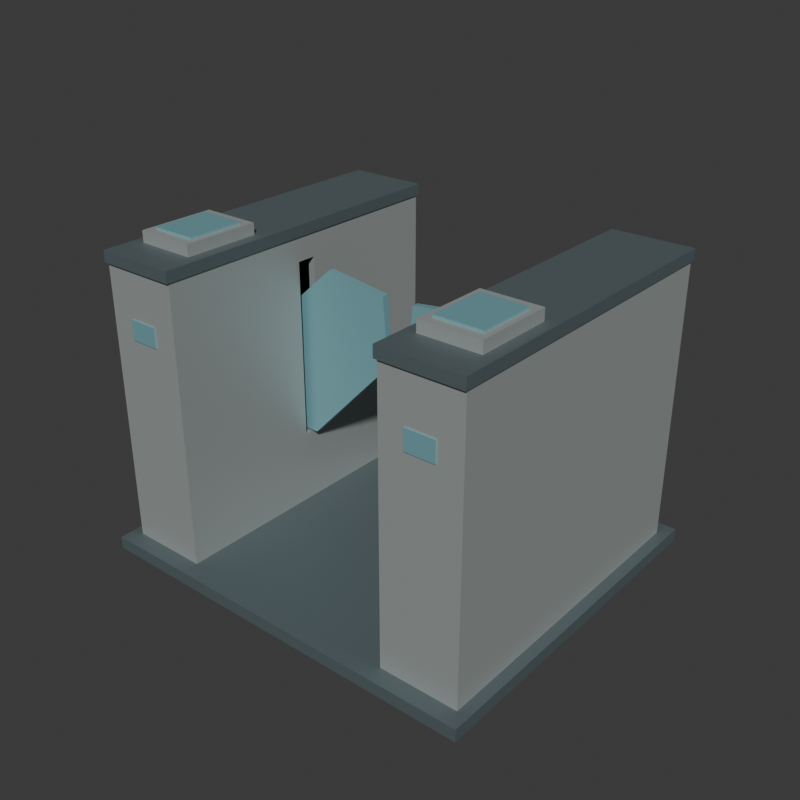 # Source: source.blend  (saved by Blender 4.3.34; exported with 4.5.12 LTS)
import bpy
from mathutils import Matrix  # noqa: F401  (used for matrix-valued properties, if any)

bpy.ops.wm.read_factory_settings(use_empty=True)
scene = bpy.context.scene
scene.name = 'Scene'

# ---- collections
col_collection = bpy.data.collections.new('Collection'); scene.collection.children.link(col_collection)

# ---- materials (node trees are filled in below, after node groups)
mat_casesatingrey = bpy.data.materials.new('CaseSatinGrey')
mat_casesatingrey.diffuse_color = (0.51, 0.55, 0.54, 1.0)
mat_opaqueblueflapsandreaderfaces = bpy.data.materials.new('OpaqueBlueFlapsAndReaderFaces')
mat_opaqueblueflapsandreaderfaces.diffuse_color = (0.18, 0.39, 0.43, 1.0)
mat_darkcapsandinternalmounts = bpy.data.materials.new('DarkCapsAndInternalMounts')
mat_darkcapsandinternalmounts.diffuse_color = (0.13, 0.17, 0.18, 1.0)

# ---- material node trees
mat_casesatingrey.use_nodes = True; mat_casesatingrey.node_tree.nodes.clear()
_N = mat_casesatingrey.node_tree.nodes; _L = mat_casesatingrey.node_tree.links
n0 = _N.new('ShaderNodeBsdfPrincipled'); n0.name = 'Principled BSDF'; n0.location = (10, 300)
n0.inputs[0].default_value = (0.51, 0.55, 0.54, 1.0)
n0.inputs[1].default_value = 0.49
n0.inputs[2].default_value = 0.51
n1 = _N.new('ShaderNodeOutputMaterial'); n1.name = 'Material Output'; n1.location = (300, 300)
_L.new(n0.outputs[0], n1.inputs[0])
n1.is_active_output = True
mat_opaqueblueflapsandreaderfaces.use_nodes = True; mat_opaqueblueflapsandreaderfaces.node_tree.nodes.clear()
_N = mat_opaqueblueflapsandreaderfaces.node_tree.nodes; _L = mat_opaqueblueflapsandreaderfaces.node_tree.links
n0 = _N.new('ShaderNodeBsdfPrincipled'); n0.name = 'Principled BSDF'; n0.location = (10, 300)
n0.inputs[0].default_value = (0.18, 0.39, 0.43, 1.0)
n0.inputs[1].default_value = 0.08
n0.inputs[2].default_value = 0.39
n1 = _N.new('ShaderNodeOutputMaterial'); n1.name = 'Material Output'; n1.location = (300, 300)
_L.new(n0.outputs[0], n1.inputs[0])
n1.is_active_output = True
mat_darkcapsandinternalmounts.use_nodes = True; mat_darkcapsandinternalmounts.node_tree.nodes.clear()
_N = mat_darkcapsandinternalmounts.node_tree.nodes; _L = mat_darkcapsandinternalmounts.node_tree.links
n0 = _N.new('ShaderNodeBsdfPrincipled'); n0.name = 'Principled BSDF'; n0.location = (10, 300)
n0.inputs[0].default_value = (0.13, 0.17, 0.18, 1.0)
n0.inputs[1].default_value = 0.35
n0.inputs[2].default_value = 0.56
n1 = _N.new('ShaderNodeOutputMaterial'); n1.name = 'Material Output'; n1.location = (300, 300)
_L.new(n0.outputs[0], n1.inputs[0])
n1.is_active_output = True

# ---- world
world_world = bpy.data.worlds.new('World'); scene.world = world_world
world_world.use_nodes = True; world_world.node_tree.nodes.clear()
_N = world_world.node_tree.nodes; _L = world_world.node_tree.links
n0 = _N.new('ShaderNodeOutputWorld'); n0.name = 'World Output'; n0.location = (300, 300)
n1 = _N.new('ShaderNodeBackground'); n1.name = 'Background'; n1.location = (10, 300)
n1.inputs[0].default_value = (0.05088, 0.05088, 0.05088, 1.0)
_L.new(n1.outputs[0], n0.inputs[0])
n0.is_active_output = True
world_world.color = (0.05088, 0.05088, 0.05088)
world_world.sun_shadow_jitter_overblur = 0.0

# ---- meshes
me_wholesharedlanemountingplinthmesh = bpy.data.meshes.new('WholeSharedLaneMountingPlinthMesh')
me_wholesharedlanemountingplinthmesh.from_pydata([(-0.72, -0.63, 0.0), (0.72, -0.63, 0.0), (-0.72, 0.63, 0.0), (0.72, 0.63, 0.0), (-0.72, -0.63, 0.045), (0.72, -0.63, 0.045), (-0.72, 0.63, 0.045), (0.72, 0.63, 0.045)], [], [(0, 2, 3), (0, 3, 1), (4, 5, 7), (4, 7, 6), (0, 1, 5), (0, 5, 4), (2, 6, 7), (2, 7, 3), (0, 4, 6), (0, 6, 2), (1, 3, 7), (1, 7, 5)])
me_wholesharedlanemountingplinthmesh.polygons.foreach_set('material_index', [2, 2, 2, 2, 2, 2, 2, 2, 2, 2, 2, 2])
me_wholesharedlanemountingplinthmesh.materials.append(mat_casesatingrey)
me_wholesharedlanemountingplinthmesh.materials.append(mat_opaqueblueflapsandreaderfaces)
me_wholesharedlanemountingplinthmesh.materials.append(mat_darkcapsandinternalmounts)
me_wholesharedlanemountingplinthmesh.update()
me_wholeslottedhollowcase__1mesh = bpy.data.meshes.new('WholeSlottedHollowCase_-1Mesh')
me_wholeslottedhollowcase__1mesh.from_pydata([(-0.68, -0.57, 0.04), (-0.655, -0.57, 0.04), (-0.68, -0.545, 0.04), (-0.655, -0.545, 0.04), (-0.68, -0.57, 0.065), (-0.655, -0.57, 0.065), (-0.68, -0.545, 0.065), (-0.655, -0.545, 0.065), (-0.68, -0.57, 0.28), (-0.655, -0.57, 0.28), (-0.68, -0.545, 0.28), (-0.655, -0.545, 0.28), (-0.68, -0.57, 0.31), (-0.655, -0.57, 0.31), (-0.68, -0.545, 0.31), (-0.655, -0.545, 0.31), (-0.68, -0.57, 0.95), (-0.655, -0.57, 0.95), (-0.68, -0.545, 0.95), (-0.655, -0.545, 0.95), (-0.68, -0.57, 0.99), (-0.655, -0.57, 0.99), (-0.68, -0.545, 0.99), (-0.655, -0.545, 0.99), (-0.68, -0.57, 1.04), (-0.655, -0.57, 1.04), (-0.68, -0.545, 1.04), (-0.655, -0.545, 1.04), (-0.68, -0.035, 0.04), (-0.655, -0.035, 0.04), (-0.68, -0.035, 0.065), (-0.655, -0.035, 0.065), (-0.68, -0.035, 0.28), (-0.655, -0.035, 0.28), (-0.68, -0.035, 0.31), (-0.655, -0.035, 0.31), (-0.68, -0.035, 0.95), (-0.655, -0.035, 0.95), (-0.68, -0.035, 0.99), (-0.655, -0.035, 0.99), (-0.68, -0.035, 1.04), (-0.655, -0.035, 1.04), (-0.68, 0.035, 0.04), (-0.655, 0.035, 0.04), (-0.68, 0.035, 0.065), (-0.655, 0.035, 0.065), (-0.68, 0.035, 0.28), (-0.655, 0.035, 0.28), (-0.68, 0.035, 0.31), (-0.655, 0.035, 0.31), (-0.68, 0.035, 0.95), (-0.655, 0.035, 0.95), (-0.68, 0.035, 0.99), (-0.655, 0.035, 0.99), (-0.68, 0.035, 1.04), (-0.655, 0.035, 1.04), (-0.68, 0.545, 0.04), (-0.655, 0.545, 0.04), (-0.68, 0.545, 0.065), (-0.655, 0.545, 0.065), (-0.68, 0.545, 0.28), (-0.655, 0.545, 0.28), (-0.68, 0.545, 0.31), (-0.655, 0.545, 0.31), (-0.68, 0.545, 0.95), (-0.655, 0.545, 0.95), (-0.68, 0.545, 0.99), (-0.655, 0.545, 0.99), (-0.68, 0.545, 1.04), (-0.655, 0.545, 1.04), (-0.68, 0.57, 0.04), (-0.655, 0.57, 0.04), (-0.68, 0.57, 0.065), (-0.655, 0.57, 0.065), (-0.68, 0.57, 0.28), (-0.655, 0.57, 0.28), (-0.68, 0.57, 0.31), (-0.655, 0.57, 0.31), (-0.68, 0.57, 0.95), (-0.655, 0.57, 0.95), (-0.68, 0.57, 0.99), (-0.655, 0.57, 0.99), (-0.68, 0.57, 1.04), (-0.655, 0.57, 1.04), (-0.425, -0.57, 0.04), (-0.425, -0.545, 0.04), (-0.425, -0.57, 0.065), (-0.425, -0.545, 0.065), (-0.425, -0.57, 0.28), (-0.425, -0.545, 0.28), (-0.425, -0.57, 0.31), (-0.425, -0.545, 0.31), (-0.425, -0.57, 0.95), (-0.425, -0.545, 0.95), (-0.425, -0.57, 0.99), (-0.425, -0.545, 0.99), (-0.425, -0.57, 1.04), (-0.425, -0.545, 1.04), (-0.425, -0.035, 0.04), (-0.425, -0.035, 0.065), (-0.425, -0.035, 0.99), (-0.425, -0.035, 1.04), (-0.425, 0.035, 0.04), (-0.425, 0.035, 0.065), (-0.425, 0.035, 0.99), (-0.425, 0.035, 1.04), (-0.425, 0.545, 0.04), (-0.425, 0.545, 0.065), (-0.425, 0.545, 0.99), (-0.425, 0.545, 1.04), (-0.425, 0.57, 0.04), (-0.425, 0.57, 0.065), (-0.425, 0.545, 0.28), (-0.425, 0.57, 0.28), (-0.425, 0.545, 0.31), (-0.425, 0.57, 0.31), (-0.425, 0.545, 0.95), (-0.425, 0.57, 0.95), (-0.425, 0.57, 0.99), (-0.425, 0.57, 1.04), (-0.4, -0.57, 0.04), (-0.4, -0.545, 0.04), (-0.4, -0.57, 0.065), (-0.4, -0.545, 0.065), (-0.4, -0.57, 0.28), (-0.4, -0.545, 0.28), (-0.4, -0.57, 0.31), (-0.4, -0.545, 0.31), (-0.4, -0.57, 0.95), (-0.4, -0.545, 0.95), (-0.4, -0.57, 0.99), (-0.4, -0.545, 0.99), (-0.4, -0.57, 1.04), (-0.4, -0.545, 1.04), (-0.4, -0.035, 0.04), (-0.4, -0.035, 0.065), (-0.425, -0.035, 0.28), (-0.4, -0.035, 0.28), (-0.425, -0.035, 0.31), (-0.4, -0.035, 0.31), (-0.425, -0.035, 0.95), (-0.4, -0.035, 0.95), (-0.4, -0.035, 0.99), (-0.4, -0.035, 1.04), (-0.4, 0.035, 0.04), (-0.4, 0.035, 0.065), (-0.425, 0.035, 0.28), (-0.4, 0.035, 0.28), (-0.425, 0.035, 0.31), (-0.4, 0.035, 0.31), (-0.425, 0.035, 0.95), (-0.4, 0.035, 0.95), (-0.4, 0.035, 0.99), (-0.4, 0.035, 1.04), (-0.4, 0.545, 0.04), (-0.4, 0.545, 0.065), (-0.4, 0.545, 0.28), (-0.4, 0.545, 0.31), (-0.4, 0.545, 0.95), (-0.4, 0.545, 0.99), (-0.4, 0.545, 1.04), (-0.4, 0.57, 0.04), (-0.4, 0.57, 0.065), (-0.4, 0.57, 0.28), (-0.4, 0.57, 0.31), (-0.4, 0.57, 0.95), (-0.4, 0.57, 0.99), (-0.4, 0.57, 1.04)], [], [(0, 2, 3), (0, 3, 1), (0, 1, 5), (0, 5, 4), (0, 4, 6), (0, 6, 2), (4, 5, 9), (4, 9, 8), (4, 8, 10), (4, 10, 6), (8, 9, 13), (8, 13, 12), (8, 12, 14), (8, 14, 10), (12, 13, 17), (12, 17, 16), (12, 16, 18), (12, 18, 14), (16, 17, 21), (16, 21, 20), (16, 20, 22), (16, 22, 18), (24, 25, 27), (24, 27, 26), (20, 21, 25), (20, 25, 24), (20, 24, 26), (20, 26, 22), (2, 28, 29), (2, 29, 3), (2, 6, 30), (2, 30, 28), (6, 10, 32), (6, 32, 30), (7, 31, 33), (7, 33, 11), (10, 14, 34), (10, 34, 32), (11, 33, 35), (11, 35, 15), (14, 18, 36), (14, 36, 34), (15, 35, 37), (15, 37, 19), (18, 22, 38), (18, 38, 36), (19, 37, 39), (19, 39, 23), (26, 27, 41), (26, 41, 40), (22, 26, 40), (22, 40, 38), (28, 42, 43), (28, 43, 29), (28, 30, 44), (28, 44, 42), (30, 32, 46), (30, 46, 44), (31, 45, 47), (31, 47, 33), (32, 34, 48), (32, 48, 46), (33, 47, 49), (33, 49, 35), (34, 36, 50), (34, 50, 48), (35, 49, 51), (35, 51, 37), (36, 38, 52), (36, 52, 50), (37, 51, 53), (37, 53, 39), (40, 41, 55), (40, 55, 54), (38, 40, 54), (38, 54, 52), (42, 56, 57), (42, 57, 43), (42, 44, 58), (42, 58, 56), (44, 46, 60), (44, 60, 58), (45, 59, 61), (45, 61, 47), (46, 48, 62), (46, 62, 60), (47, 61, 63), (47, 63, 49), (48, 50, 64), (48, 64, 62), (49, 63, 65), (49, 65, 51), (50, 52, 66), (50, 66, 64), (51, 65, 67), (51, 67, 53), (54, 55, 69), (54, 69, 68), (52, 54, 68), (52, 68, 66), (56, 70, 71), (56, 71, 57), (70, 72, 73), (70, 73, 71), (56, 58, 72), (56, 72, 70), (72, 74, 75), (72, 75, 73), (58, 60, 74), (58, 74, 72), (74, 76, 77), (74, 77, 75), (60, 62, 76), (60, 76, 74), (76, 78, 79), (76, 79, 77), (62, 64, 78), (62, 78, 76), (78, 80, 81), (78, 81, 79), (64, 66, 80), (64, 80, 78), (68, 69, 83), (68, 83, 82), (80, 82, 83), (80, 83, 81), (66, 68, 82), (66, 82, 80), (1, 3, 85), (1, 85, 84), (1, 84, 86), (1, 86, 5), (5, 86, 88), (5, 88, 9), (7, 11, 89), (7, 89, 87), (9, 88, 90), (9, 90, 13), (11, 15, 91), (11, 91, 89), (13, 90, 92), (13, 92, 17), (15, 19, 93), (15, 93, 91), (17, 92, 94), (17, 94, 21), (19, 23, 95), (19, 95, 93), (25, 96, 97), (25, 97, 27), (21, 94, 96), (21, 96, 25), (3, 29, 98), (3, 98, 85), (7, 87, 99), (7, 99, 31), (23, 39, 100), (23, 100, 95), (27, 97, 101), (27, 101, 41), (29, 43, 102), (29, 102, 98), (31, 99, 103), (31, 103, 45), (39, 53, 104), (39, 104, 100), (41, 101, 105), (41, 105, 55), (43, 57, 106), (43, 106, 102), (45, 103, 107), (45, 107, 59), (53, 67, 108), (53, 108, 104), (55, 105, 109), (55, 109, 69), (57, 71, 110), (57, 110, 106), (71, 73, 111), (71, 111, 110), (59, 107, 112), (59, 112, 61), (73, 75, 113), (73, 113, 111), (61, 112, 114), (61, 114, 63), (75, 77, 115), (75, 115, 113), (63, 114, 116), (63, 116, 65), (77, 79, 117), (77, 117, 115), (65, 116, 108), (65, 108, 67), (79, 81, 118), (79, 118, 117), (69, 109, 119), (69, 119, 83), (81, 83, 119), (81, 119, 118), (84, 85, 121), (84, 121, 120), (84, 120, 122), (84, 122, 86), (120, 121, 123), (120, 123, 122), (86, 122, 124), (86, 124, 88), (122, 123, 125), (122, 125, 124), (88, 124, 126), (88, 126, 90), (124, 125, 127), (124, 127, 126), (90, 126, 128), (90, 128, 92), (126, 127, 129), (126, 129, 128), (92, 128, 130), (92, 130, 94), (128, 129, 131), (128, 131, 130), (96, 132, 133), (96, 133, 97), (94, 130, 132), (94, 132, 96), (130, 131, 133), (130, 133, 132), (85, 98, 134), (85, 134, 121), (121, 134, 135), (121, 135, 123), (87, 89, 136), (87, 136, 99), (123, 135, 137), (123, 137, 125), (89, 91, 138), (89, 138, 136), (125, 137, 139), (125, 139, 127), (138, 140, 141), (138, 141, 139), (91, 93, 140), (91, 140, 138), (127, 139, 141), (127, 141, 129), (93, 95, 100), (93, 100, 140), (129, 141, 142), (129, 142, 131), (97, 133, 143), (97, 143, 101), (131, 142, 143), (131, 143, 133), (98, 102, 144), (98, 144, 134), (134, 144, 145), (134, 145, 135), (99, 136, 146), (99, 146, 103), (135, 145, 147), (135, 147, 137), (138, 139, 149), (138, 149, 148), (136, 138, 148), (136, 148, 146), (137, 147, 149), (137, 149, 139), (140, 150, 151), (140, 151, 141), (140, 100, 104), (140, 104, 150), (141, 151, 152), (141, 152, 142), (101, 143, 153), (101, 153, 105), (142, 152, 153), (142, 153, 143), (102, 106, 154), (102, 154, 144), (144, 154, 155), (144, 155, 145), (103, 146, 112), (103, 112, 107), (145, 155, 156), (145, 156, 147), (146, 148, 114), (146, 114, 112), (147, 156, 157), (147, 157, 149), (148, 149, 151), (148, 151, 150), (148, 150, 116), (148, 116, 114), (149, 157, 158), (149, 158, 151), (150, 104, 108), (150, 108, 116), (151, 158, 159), (151, 159, 152), (105, 153, 160), (105, 160, 109), (152, 159, 160), (152, 160, 153), (106, 110, 161), (106, 161, 154), (110, 111, 162), (110, 162, 161), (154, 161, 162), (154, 162, 155), (111, 113, 163), (111, 163, 162), (155, 162, 163), (155, 163, 156), (113, 115, 164), (113, 164, 163), (156, 163, 164), (156, 164, 157), (115, 117, 165), (115, 165, 164), (157, 164, 165), (157, 165, 158), (117, 118, 166), (117, 166, 165), (158, 165, 166), (158, 166, 159), (109, 160, 167), (109, 167, 119), (118, 119, 167), (118, 167, 166), (159, 166, 167), (159, 167, 160)])
me_wholeslottedhollowcase__1mesh.materials.append(mat_casesatingrey)
me_wholeslottedhollowcase__1mesh.materials.append(mat_opaqueblueflapsandreaderfaces)
me_wholeslottedhollowcase__1mesh.materials.append(mat_darkcapsandinternalmounts)
me_wholeslottedhollowcase__1mesh.update()
me_wholeraisedcasetopcap__1mesh = bpy.data.meshes.new('WholeRaisedCaseTopCap_-1Mesh')
me_wholeraisedcasetopcap__1mesh.from_pydata([(-0.685, -0.58, 1.035), (-0.395, -0.58, 1.035), (-0.685, 0.58, 1.035), (-0.395, 0.58, 1.035), (-0.685, -0.58, 1.075), (-0.395, -0.58, 1.075), (-0.685, 0.58, 1.075), (-0.395, 0.58, 1.075)], [], [(0, 2, 3), (0, 3, 1), (4, 5, 7), (4, 7, 6), (0, 1, 5), (0, 5, 4), (2, 6, 7), (2, 7, 3), (0, 4, 6), (0, 6, 2), (1, 3, 7), (1, 7, 5)])
me_wholeraisedcasetopcap__1mesh.polygons.foreach_set('material_index', [2, 2, 2, 2, 2, 2, 2, 2, 2, 2, 2, 2])
me_wholeraisedcasetopcap__1mesh.materials.append(mat_casesatingrey)
me_wholeraisedcasetopcap__1mesh.materials.append(mat_opaqueblueflapsandreaderfaces)
me_wholeraisedcasetopcap__1mesh.materials.append(mat_darkcapsandinternalmounts)
me_wholeraisedcasetopcap__1mesh.update()
me_wholepartextendedflap__1mesh = bpy.data.meshes.new('WholePartExtendedFlap_-1Mesh')
me_wholepartextendedflap__1mesh.from_pydata([(-0.53, -0.012, 0.32), (-0.37, -0.012, 0.32), (-0.04, -0.012, 0.67), (-0.06, -0.012, 0.91), (-0.29, -0.012, 0.94), (-0.53, -0.012, 0.72), (-0.53, 0.012, 0.32), (-0.37, 0.012, 0.32), (-0.04, 0.012, 0.67), (-0.06, 0.012, 0.91), (-0.29, 0.012, 0.94), (-0.53, 0.012, 0.72)], [], [(5, 0, 1), (7, 6, 11), (5, 1, 2), (8, 7, 11), (5, 2, 3), (9, 8, 11), (3, 4, 5), (11, 10, 9), (0, 7, 1), (0, 6, 7), (1, 8, 2), (1, 7, 8), (2, 9, 3), (2, 8, 9), (3, 10, 4), (3, 9, 10), (4, 11, 5), (4, 10, 11), (5, 6, 0), (5, 11, 6)])
me_wholepartextendedflap__1mesh.polygons.foreach_set('material_index', [1, 1, 1, 1, 1, 1, 1, 1, 1, 1, 1, 1, 1, 1, 1, 1, 1, 1, 1, 1])
me_wholepartextendedflap__1mesh.materials.append(mat_casesatingrey)
me_wholepartextendedflap__1mesh.materials.append(mat_opaqueblueflapsandreaderfaces)
me_wholepartextendedflap__1mesh.materials.append(mat_darkcapsandinternalmounts)
me_wholepartextendedflap__1mesh.update()
me_wholeinternalflappivot__1mesh = bpy.data.meshes.new('WholeInternalFlapPivot_-1Mesh')
me_wholeinternalflappivot__1mesh.from_pydata([(-0.49, -0.15, 0.324), (-0.5038, -0.15, 0.3267), (-0.5155, -0.15, 0.3345), (-0.5233, -0.15, 0.3462), (-0.526, -0.15, 0.36), (-0.5233, -0.15, 0.3738), (-0.5155, -0.15, 0.3855), (-0.5038, -0.15, 0.3933), (-0.49, -0.15, 0.396), (-0.4762, -0.15, 0.3933), (-0.4645, -0.15, 0.3855), (-0.4567, -0.15, 0.3738), (-0.454, -0.15, 0.36), (-0.4567, -0.15, 0.3462), (-0.4645, -0.15, 0.3345), (-0.4762, -0.15, 0.3267), (-0.49, 0.15, 0.324), (-0.5038, 0.15, 0.3267), (-0.5155, 0.15, 0.3345), (-0.5233, 0.15, 0.3462), (-0.526, 0.15, 0.36), (-0.5233, 0.15, 0.3738), (-0.5155, 0.15, 0.3855), (-0.5038, 0.15, 0.3933), (-0.49, 0.15, 0.396), (-0.4762, 0.15, 0.3933), (-0.4645, 0.15, 0.3855), (-0.4567, 0.15, 0.3738), (-0.454, 0.15, 0.36), (-0.4567, 0.15, 0.3462), (-0.4645, 0.15, 0.3345), (-0.4762, 0.15, 0.3267), (-0.49, -0.15, 0.36), (-0.49, 0.15, 0.36)], [], [(0, 1, 17), (0, 17, 16), (1, 2, 18), (1, 18, 17), (2, 3, 19), (2, 19, 18), (3, 4, 20), (3, 20, 19), (4, 5, 21), (4, 21, 20), (5, 6, 22), (5, 22, 21), (6, 7, 23), (6, 23, 22), (7, 8, 24), (7, 24, 23), (8, 9, 25), (8, 25, 24), (9, 10, 26), (9, 26, 25), (10, 11, 27), (10, 27, 26), (11, 12, 28), (11, 28, 27), (12, 13, 29), (12, 29, 28), (13, 14, 30), (13, 30, 29), (14, 15, 31), (14, 31, 30), (15, 0, 16), (15, 16, 31), (32, 1, 0), (32, 2, 1), (32, 3, 2), (32, 4, 3), (32, 5, 4), (32, 6, 5), (32, 7, 6), (32, 8, 7), (32, 9, 8), (32, 10, 9), (32, 11, 10), (32, 12, 11), (32, 13, 12), (32, 14, 13), (32, 15, 14), (32, 0, 15), (33, 16, 17), (33, 17, 18), (33, 18, 19), (33, 19, 20), (33, 20, 21), (33, 21, 22), (33, 22, 23), (33, 23, 24), (33, 24, 25), (33, 25, 26), (33, 26, 27), (33, 27, 28), (33, 28, 29), (33, 29, 30), (33, 30, 31), (33, 31, 16)])
me_wholeinternalflappivot__1mesh.polygons.foreach_set('material_index', [2, 2, 2, 2, 2, 2, 2, 2, 2, 2, 2, 2, 2, 2, 2, 2, 2, 2, 2, 2, 2, 2, 2, 2, 2, 2, 2, 2, 2, 2, 2, 2, 2, 2, 2, 2, 2, 2, 2, 2, 2, 2, 2, 2, 2, 2, 2, 2, 2, 2, 2, 2, 2, 2, 2, 2, 2, 2, 2, 2, 2, 2, 2, 2])
me_wholeinternalflappivot__1mesh.materials.append(mat_casesatingrey)
me_wholeinternalflappivot__1mesh.materials.append(mat_opaqueblueflapsandreaderfaces)
me_wholeinternalflappivot__1mesh.materials.append(mat_darkcapsandinternalmounts)
me_wholeinternalflappivot__1mesh.update()
me_wholerearpivotsupport__1mesh = bpy.data.meshes.new('WholeRearPivotSupport_-1Mesh')
me_wholerearpivotsupport__1mesh.from_pydata([(-0.525, 0.1, 0.315), (-0.455, 0.1, 0.315), (-0.525, 0.556, 0.315), (-0.455, 0.556, 0.315), (-0.525, 0.1, 0.405), (-0.455, 0.1, 0.405), (-0.525, 0.556, 0.405), (-0.455, 0.556, 0.405)], [], [(0, 2, 3), (0, 3, 1), (4, 5, 7), (4, 7, 6), (0, 1, 5), (0, 5, 4), (2, 6, 7), (2, 7, 3), (0, 4, 6), (0, 6, 2), (1, 3, 7), (1, 7, 5)])
me_wholerearpivotsupport__1mesh.polygons.foreach_set('material_index', [2, 2, 2, 2, 2, 2, 2, 2, 2, 2, 2, 2])
me_wholerearpivotsupport__1mesh.materials.append(mat_casesatingrey)
me_wholerearpivotsupport__1mesh.materials.append(mat_opaqueblueflapsandreaderfaces)
me_wholerearpivotsupport__1mesh.materials.append(mat_darkcapsandinternalmounts)
me_wholerearpivotsupport__1mesh.update()
me_wholereaderhousing__1mesh = bpy.data.meshes.new('WholeReaderHousing_-1Mesh')
me_wholereaderhousing__1mesh.from_pydata([(-0.644, -0.46, 1.07), (-0.436, -0.46, 1.07), (-0.644, -0.19, 1.07), (-0.436, -0.19, 1.07), (-0.644, -0.46, 1.115), (-0.436, -0.46, 1.115), (-0.644, -0.19, 1.115), (-0.436, -0.19, 1.115)], [], [(0, 2, 3), (0, 3, 1), (4, 5, 7), (4, 7, 6), (0, 1, 5), (0, 5, 4), (2, 6, 7), (2, 7, 3), (0, 4, 6), (0, 6, 2), (1, 3, 7), (1, 7, 5)])
me_wholereaderhousing__1mesh.materials.append(mat_casesatingrey)
me_wholereaderhousing__1mesh.materials.append(mat_opaqueblueflapsandreaderfaces)
me_wholereaderhousing__1mesh.materials.append(mat_darkcapsandinternalmounts)
me_wholereaderhousing__1mesh.update()
me_wholeopaquereaderface__1mesh = bpy.data.meshes.new('WholeOpaqueReaderFace_-1Mesh')
me_wholeopaquereaderface__1mesh.from_pydata([(-0.62, -0.425, 1.112), (-0.46, -0.425, 1.112), (-0.62, -0.225, 1.112), (-0.46, -0.225, 1.112), (-0.62, -0.425, 1.122), (-0.46, -0.425, 1.122), (-0.62, -0.225, 1.122), (-0.46, -0.225, 1.122)], [], [(0, 2, 3), (0, 3, 1), (4, 5, 7), (4, 7, 6), (0, 1, 5), (0, 5, 4), (2, 6, 7), (2, 7, 3), (0, 4, 6), (0, 6, 2), (1, 3, 7), (1, 7, 5)])
me_wholeopaquereaderface__1mesh.polygons.foreach_set('material_index', [1, 1, 1, 1, 1, 1, 1, 1, 1, 1, 1, 1])
me_wholeopaquereaderface__1mesh.materials.append(mat_casesatingrey)
me_wholeopaquereaderface__1mesh.materials.append(mat_opaqueblueflapsandreaderfaces)
me_wholeopaquereaderface__1mesh.materials.append(mat_darkcapsandinternalmounts)
me_wholeopaquereaderface__1mesh.update()
me_wholeentrystatusinset__1mesh = bpy.data.meshes.new('WholeEntryStatusInset_-1Mesh')
me_wholeentrystatusinset__1mesh.from_pydata([(-0.592, -0.574, 0.8), (-0.488, -0.574, 0.8), (-0.592, -0.565, 0.8), (-0.488, -0.565, 0.8), (-0.592, -0.574, 0.87), (-0.488, -0.574, 0.87), (-0.592, -0.565, 0.87), (-0.488, -0.565, 0.87)], [], [(0, 2, 3), (0, 3, 1), (4, 5, 7), (4, 7, 6), (0, 1, 5), (0, 5, 4), (2, 6, 7), (2, 7, 3), (0, 4, 6), (0, 6, 2), (1, 3, 7), (1, 7, 5)])
me_wholeentrystatusinset__1mesh.polygons.foreach_set('material_index', [1, 1, 1, 1, 1, 1, 1, 1, 1, 1, 1, 1])
me_wholeentrystatusinset__1mesh.materials.append(mat_casesatingrey)
me_wholeentrystatusinset__1mesh.materials.append(mat_opaqueblueflapsandreaderfaces)
me_wholeentrystatusinset__1mesh.materials.append(mat_darkcapsandinternalmounts)
me_wholeentrystatusinset__1mesh.update()
me_wholeslottedhollowcase_1mesh = bpy.data.meshes.new('WholeSlottedHollowCase_1Mesh')
me_wholeslottedhollowcase_1mesh.from_pydata([(0.4, -0.57, 0.04), (0.425, -0.57, 0.04), (0.4, -0.545, 0.04), (0.425, -0.545, 0.04), (0.4, -0.57, 0.065), (0.425, -0.57, 0.065), (0.4, -0.545, 0.065), (0.425, -0.545, 0.065), (0.4, -0.57, 0.28), (0.425, -0.57, 0.28), (0.4, -0.545, 0.28), (0.425, -0.545, 0.28), (0.4, -0.57, 0.31), (0.425, -0.57, 0.31), (0.4, -0.545, 0.31), (0.425, -0.545, 0.31), (0.4, -0.57, 0.95), (0.425, -0.57, 0.95), (0.4, -0.545, 0.95), (0.425, -0.545, 0.95), (0.4, -0.57, 0.99), (0.425, -0.57, 0.99), (0.4, -0.545, 0.99), (0.425, -0.545, 0.99), (0.4, -0.57, 1.04), (0.425, -0.57, 1.04), (0.4, -0.545, 1.04), (0.425, -0.545, 1.04), (0.4, -0.035, 0.04), (0.425, -0.035, 0.04), (0.4, -0.035, 0.065), (0.425, -0.035, 0.065), (0.4, -0.035, 0.28), (0.425, -0.035, 0.28), (0.4, -0.035, 0.31), (0.425, -0.035, 0.31), (0.4, -0.035, 0.95), (0.425, -0.035, 0.95), (0.4, -0.035, 0.99), (0.425, -0.035, 0.99), (0.4, -0.035, 1.04), (0.425, -0.035, 1.04), (0.4, 0.035, 0.04), (0.425, 0.035, 0.04), (0.4, 0.035, 0.065), (0.425, 0.035, 0.065), (0.4, 0.035, 0.28), (0.425, 0.035, 0.28), (0.4, 0.035, 0.31), (0.425, 0.035, 0.31), (0.4, 0.035, 0.95), (0.425, 0.035, 0.95), (0.4, 0.035, 0.99), (0.425, 0.035, 0.99), (0.4, 0.035, 1.04), (0.425, 0.035, 1.04), (0.4, 0.545, 0.04), (0.425, 0.545, 0.04), (0.4, 0.545, 0.065), (0.425, 0.545, 0.065), (0.4, 0.545, 0.28), (0.425, 0.545, 0.28), (0.4, 0.545, 0.31), (0.425, 0.545, 0.31), (0.4, 0.545, 0.95), (0.425, 0.545, 0.95), (0.4, 0.545, 0.99), (0.425, 0.545, 0.99), (0.4, 0.545, 1.04), (0.425, 0.545, 1.04), (0.4, 0.57, 0.04), (0.425, 0.57, 0.04), (0.4, 0.57, 0.065), (0.425, 0.57, 0.065), (0.4, 0.57, 0.28), (0.425, 0.57, 0.28), (0.4, 0.57, 0.31), (0.425, 0.57, 0.31), (0.4, 0.57, 0.95), (0.425, 0.57, 0.95), (0.4, 0.57, 0.99), (0.425, 0.57, 0.99), (0.4, 0.57, 1.04), (0.425, 0.57, 1.04), (0.655, -0.57, 0.04), (0.655, -0.545, 0.04), (0.655, -0.57, 0.065), (0.655, -0.545, 0.065), (0.655, -0.57, 0.28), (0.655, -0.545, 0.28), (0.655, -0.57, 0.31), (0.655, -0.545, 0.31), (0.655, -0.57, 0.95), (0.655, -0.545, 0.95), (0.655, -0.57, 0.99), (0.655, -0.545, 0.99), (0.655, -0.57, 1.04), (0.655, -0.545, 1.04), (0.655, -0.035, 0.04), (0.655, -0.035, 0.065), (0.655, -0.035, 0.99), (0.655, -0.035, 1.04), (0.655, 0.035, 0.04), (0.655, 0.035, 0.065), (0.655, 0.035, 0.99), (0.655, 0.035, 1.04), (0.655, 0.545, 0.04), (0.655, 0.545, 0.065), (0.655, 0.545, 0.99), (0.655, 0.545, 1.04), (0.655, 0.57, 0.04), (0.655, 0.57, 0.065), (0.655, 0.545, 0.28), (0.655, 0.57, 0.28), (0.655, 0.545, 0.31), (0.655, 0.57, 0.31), (0.655, 0.545, 0.95), (0.655, 0.57, 0.95), (0.655, 0.57, 0.99), (0.655, 0.57, 1.04), (0.68, -0.57, 0.04), (0.68, -0.545, 0.04), (0.68, -0.57, 0.065), (0.68, -0.545, 0.065), (0.68, -0.57, 0.28), (0.68, -0.545, 0.28), (0.68, -0.57, 0.31), (0.68, -0.545, 0.31), (0.68, -0.57, 0.95), (0.68, -0.545, 0.95), (0.68, -0.57, 0.99), (0.68, -0.545, 0.99), (0.68, -0.57, 1.04), (0.68, -0.545, 1.04), (0.68, -0.035, 0.04), (0.68, -0.035, 0.065), (0.655, -0.035, 0.28), (0.68, -0.035, 0.28), (0.655, -0.035, 0.31), (0.68, -0.035, 0.31), (0.655, -0.035, 0.95), (0.68, -0.035, 0.95), (0.68, -0.035, 0.99), (0.68, -0.035, 1.04), (0.68, 0.035, 0.04), (0.68, 0.035, 0.065), (0.655, 0.035, 0.28), (0.68, 0.035, 0.28), (0.655, 0.035, 0.31), (0.68, 0.035, 0.31), (0.655, 0.035, 0.95), (0.68, 0.035, 0.95), (0.68, 0.035, 0.99), (0.68, 0.035, 1.04), (0.68, 0.545, 0.04), (0.68, 0.545, 0.065), (0.68, 0.545, 0.28), (0.68, 0.545, 0.31), (0.68, 0.545, 0.95), (0.68, 0.545, 0.99), (0.68, 0.545, 1.04), (0.68, 0.57, 0.04), (0.68, 0.57, 0.065), (0.68, 0.57, 0.28), (0.68, 0.57, 0.31), (0.68, 0.57, 0.95), (0.68, 0.57, 0.99), (0.68, 0.57, 1.04)], [], [(0, 2, 3), (0, 3, 1), (0, 1, 5), (0, 5, 4), (0, 4, 6), (0, 6, 2), (4, 5, 9), (4, 9, 8), (4, 8, 10), (4, 10, 6), (8, 9, 13), (8, 13, 12), (8, 12, 14), (8, 14, 10), (12, 13, 17), (12, 17, 16), (12, 16, 18), (12, 18, 14), (16, 17, 21), (16, 21, 20), (16, 20, 22), (16, 22, 18), (24, 25, 27), (24, 27, 26), (20, 21, 25), (20, 25, 24), (20, 24, 26), (20, 26, 22), (2, 28, 29), (2, 29, 3), (2, 6, 30), (2, 30, 28), (6, 10, 32), (6, 32, 30), (7, 31, 33), (7, 33, 11), (10, 14, 34), (10, 34, 32), (11, 33, 35), (11, 35, 15), (34, 36, 37), (34, 37, 35), (14, 18, 36), (14, 36, 34), (15, 35, 37), (15, 37, 19), (18, 22, 38), (18, 38, 36), (19, 37, 39), (19, 39, 23), (26, 27, 41), (26, 41, 40), (22, 26, 40), (22, 40, 38), (28, 42, 43), (28, 43, 29), (28, 30, 44), (28, 44, 42), (30, 32, 46), (30, 46, 44), (31, 45, 47), (31, 47, 33), (34, 35, 49), (34, 49, 48), (32, 34, 48), (32, 48, 46), (33, 47, 49), (33, 49, 35), (36, 50, 51), (36, 51, 37), (36, 38, 52), (36, 52, 50), (37, 51, 53), (37, 53, 39), (40, 41, 55), (40, 55, 54), (38, 40, 54), (38, 54, 52), (42, 56, 57), (42, 57, 43), (42, 44, 58), (42, 58, 56), (44, 46, 60), (44, 60, 58), (45, 59, 61), (45, 61, 47), (46, 48, 62), (46, 62, 60), (47, 61, 63), (47, 63, 49), (48, 49, 51), (48, 51, 50), (48, 50, 64), (48, 64, 62), (49, 63, 65), (49, 65, 51), (50, 52, 66), (50, 66, 64), (51, 65, 67), (51, 67, 53), (54, 55, 69), (54, 69, 68), (52, 54, 68), (52, 68, 66), (56, 70, 71), (56, 71, 57), (70, 72, 73), (70, 73, 71), (56, 58, 72), (56, 72, 70), (72, 74, 75), (72, 75, 73), (58, 60, 74), (58, 74, 72), (74, 76, 77), (74, 77, 75), (60, 62, 76), (60, 76, 74), (76, 78, 79), (76, 79, 77), (62, 64, 78), (62, 78, 76), (78, 80, 81), (78, 81, 79), (64, 66, 80), (64, 80, 78), (68, 69, 83), (68, 83, 82), (80, 82, 83), (80, 83, 81), (66, 68, 82), (66, 82, 80), (1, 3, 85), (1, 85, 84), (1, 84, 86), (1, 86, 5), (5, 86, 88), (5, 88, 9), (7, 11, 89), (7, 89, 87), (9, 88, 90), (9, 90, 13), (11, 15, 91), (11, 91, 89), (13, 90, 92), (13, 92, 17), (15, 19, 93), (15, 93, 91), (17, 92, 94), (17, 94, 21), (19, 23, 95), (19, 95, 93), (25, 96, 97), (25, 97, 27), (21, 94, 96), (21, 96, 25), (3, 29, 98), (3, 98, 85), (7, 87, 99), (7, 99, 31), (23, 39, 100), (23, 100, 95), (27, 97, 101), (27, 101, 41), (29, 43, 102), (29, 102, 98), (31, 99, 103), (31, 103, 45), (39, 53, 104), (39, 104, 100), (41, 101, 105), (41, 105, 55), (43, 57, 106), (43, 106, 102), (45, 103, 107), (45, 107, 59), (53, 67, 108), (53, 108, 104), (55, 105, 109), (55, 109, 69), (57, 71, 110), (57, 110, 106), (71, 73, 111), (71, 111, 110), (59, 107, 112), (59, 112, 61), (73, 75, 113), (73, 113, 111), (61, 112, 114), (61, 114, 63), (75, 77, 115), (75, 115, 113), (63, 114, 116), (63, 116, 65), (77, 79, 117), (77, 117, 115), (65, 116, 108), (65, 108, 67), (79, 81, 118), (79, 118, 117), (69, 109, 119), (69, 119, 83), (81, 83, 119), (81, 119, 118), (84, 85, 121), (84, 121, 120), (84, 120, 122), (84, 122, 86), (120, 121, 123), (120, 123, 122), (86, 122, 124), (86, 124, 88), (122, 123, 125), (122, 125, 124), (88, 124, 126), (88, 126, 90), (124, 125, 127), (124, 127, 126), (90, 126, 128), (90, 128, 92), (126, 127, 129), (126, 129, 128), (92, 128, 130), (92, 130, 94), (128, 129, 131), (128, 131, 130), (96, 132, 133), (96, 133, 97), (94, 130, 132), (94, 132, 96), (130, 131, 133), (130, 133, 132), (85, 98, 134), (85, 134, 121), (121, 134, 135), (121, 135, 123), (87, 89, 136), (87, 136, 99), (123, 135, 137), (123, 137, 125), (89, 91, 138), (89, 138, 136), (125, 137, 139), (125, 139, 127), (91, 93, 140), (91, 140, 138), (127, 139, 141), (127, 141, 129), (93, 95, 100), (93, 100, 140), (129, 141, 142), (129, 142, 131), (97, 133, 143), (97, 143, 101), (131, 142, 143), (131, 143, 133), (98, 102, 144), (98, 144, 134), (134, 144, 145), (134, 145, 135), (99, 136, 146), (99, 146, 103), (135, 145, 147), (135, 147, 137), (136, 138, 148), (136, 148, 146), (137, 147, 149), (137, 149, 139), (138, 140, 150), (138, 150, 148), (139, 149, 151), (139, 151, 141), (140, 100, 104), (140, 104, 150), (141, 151, 152), (141, 152, 142), (101, 143, 153), (101, 153, 105), (142, 152, 153), (142, 153, 143), (102, 106, 154), (102, 154, 144), (144, 154, 155), (144, 155, 145), (103, 146, 112), (103, 112, 107), (145, 155, 156), (145, 156, 147), (146, 148, 114), (146, 114, 112), (147, 156, 157), (147, 157, 149), (148, 150, 116), (148, 116, 114), (149, 157, 158), (149, 158, 151), (150, 104, 108), (150, 108, 116), (151, 158, 159), (151, 159, 152), (105, 153, 160), (105, 160, 109), (152, 159, 160), (152, 160, 153), (106, 110, 161), (106, 161, 154), (110, 111, 162), (110, 162, 161), (154, 161, 162), (154, 162, 155), (111, 113, 163), (111, 163, 162), (155, 162, 163), (155, 163, 156), (113, 115, 164), (113, 164, 163), (156, 163, 164), (156, 164, 157), (115, 117, 165), (115, 165, 164), (157, 164, 165), (157, 165, 158), (117, 118, 166), (117, 166, 165), (158, 165, 166), (158, 166, 159), (109, 160, 167), (109, 167, 119), (118, 119, 167), (118, 167, 166), (159, 166, 167), (159, 167, 160)])
me_wholeslottedhollowcase_1mesh.materials.append(mat_casesatingrey)
me_wholeslottedhollowcase_1mesh.materials.append(mat_opaqueblueflapsandreaderfaces)
me_wholeslottedhollowcase_1mesh.materials.append(mat_darkcapsandinternalmounts)
me_wholeslottedhollowcase_1mesh.update()
me_wholeraisedcasetopcap_1mesh = bpy.data.meshes.new('WholeRaisedCaseTopCap_1Mesh')
me_wholeraisedcasetopcap_1mesh.from_pydata([(0.395, -0.58, 1.035), (0.685, -0.58, 1.035), (0.395, 0.58, 1.035), (0.685, 0.58, 1.035), (0.395, -0.58, 1.075), (0.685, -0.58, 1.075), (0.395, 0.58, 1.075), (0.685, 0.58, 1.075)], [], [(0, 2, 3), (0, 3, 1), (4, 5, 7), (4, 7, 6), (0, 1, 5), (0, 5, 4), (2, 6, 7), (2, 7, 3), (0, 4, 6), (0, 6, 2), (1, 3, 7), (1, 7, 5)])
me_wholeraisedcasetopcap_1mesh.polygons.foreach_set('material_index', [2, 2, 2, 2, 2, 2, 2, 2, 2, 2, 2, 2])
me_wholeraisedcasetopcap_1mesh.materials.append(mat_casesatingrey)
me_wholeraisedcasetopcap_1mesh.materials.append(mat_opaqueblueflapsandreaderfaces)
me_wholeraisedcasetopcap_1mesh.materials.append(mat_darkcapsandinternalmounts)
me_wholeraisedcasetopcap_1mesh.update()
me_wholepartextendedflap_1mesh = bpy.data.meshes.new('WholePartExtendedFlap_1Mesh')
me_wholepartextendedflap_1mesh.from_pydata([(0.53, -0.012, 0.32), (0.37, -0.012, 0.32), (0.04, -0.012, 0.67), (0.06, -0.012, 0.91), (0.29, -0.012, 0.94), (0.53, -0.012, 0.72), (0.53, 0.012, 0.32), (0.37, 0.012, 0.32), (0.04, 0.012, 0.67), (0.06, 0.012, 0.91), (0.29, 0.012, 0.94), (0.53, 0.012, 0.72)], [], [(5, 1, 0), (7, 11, 6), (5, 2, 1), (8, 11, 7), (5, 3, 2), (9, 11, 8), (3, 5, 4), (11, 9, 10), (0, 1, 7), (0, 7, 6), (1, 2, 8), (1, 8, 7), (2, 3, 9), (2, 9, 8), (3, 4, 10), (3, 10, 9), (4, 5, 11), (4, 11, 10), (5, 0, 6), (5, 6, 11)])
me_wholepartextendedflap_1mesh.polygons.foreach_set('material_index', [1, 1, 1, 1, 1, 1, 1, 1, 1, 1, 1, 1, 1, 1, 1, 1, 1, 1, 1, 1])
me_wholepartextendedflap_1mesh.materials.append(mat_casesatingrey)
me_wholepartextendedflap_1mesh.materials.append(mat_opaqueblueflapsandreaderfaces)
me_wholepartextendedflap_1mesh.materials.append(mat_darkcapsandinternalmounts)
me_wholepartextendedflap_1mesh.update()
me_wholeinternalflappivot_1mesh = bpy.data.meshes.new('WholeInternalFlapPivot_1Mesh')
me_wholeinternalflappivot_1mesh.from_pydata([(0.49, -0.15, 0.324), (0.4762, -0.15, 0.3267), (0.4645, -0.15, 0.3345), (0.4567, -0.15, 0.3462), (0.454, -0.15, 0.36), (0.4567, -0.15, 0.3738), (0.4645, -0.15, 0.3855), (0.4762, -0.15, 0.3933), (0.49, -0.15, 0.396), (0.5038, -0.15, 0.3933), (0.5155, -0.15, 0.3855), (0.5233, -0.15, 0.3738), (0.526, -0.15, 0.36), (0.5233, -0.15, 0.3462), (0.5155, -0.15, 0.3345), (0.5038, -0.15, 0.3267), (0.49, 0.15, 0.324), (0.4762, 0.15, 0.3267), (0.4645, 0.15, 0.3345), (0.4567, 0.15, 0.3462), (0.454, 0.15, 0.36), (0.4567, 0.15, 0.3738), (0.4645, 0.15, 0.3855), (0.4762, 0.15, 0.3933), (0.49, 0.15, 0.396), (0.5038, 0.15, 0.3933), (0.5155, 0.15, 0.3855), (0.5233, 0.15, 0.3738), (0.526, 0.15, 0.36), (0.5233, 0.15, 0.3462), (0.5155, 0.15, 0.3345), (0.5038, 0.15, 0.3267), (0.49, -0.15, 0.36), (0.49, 0.15, 0.36)], [], [(0, 1, 17), (0, 17, 16), (1, 2, 18), (1, 18, 17), (2, 3, 19), (2, 19, 18), (3, 4, 20), (3, 20, 19), (4, 5, 21), (4, 21, 20), (5, 6, 22), (5, 22, 21), (6, 7, 23), (6, 23, 22), (7, 8, 24), (7, 24, 23), (8, 9, 25), (8, 25, 24), (9, 10, 26), (9, 26, 25), (10, 11, 27), (10, 27, 26), (11, 12, 28), (11, 28, 27), (12, 13, 29), (12, 29, 28), (13, 14, 30), (13, 30, 29), (14, 15, 31), (14, 31, 30), (15, 0, 16), (15, 16, 31), (32, 1, 0), (32, 2, 1), (32, 3, 2), (32, 4, 3), (32, 5, 4), (32, 6, 5), (32, 7, 6), (32, 8, 7), (32, 9, 8), (32, 10, 9), (32, 11, 10), (32, 12, 11), (32, 13, 12), (32, 14, 13), (32, 15, 14), (32, 0, 15), (33, 16, 17), (33, 17, 18), (33, 18, 19), (33, 19, 20), (33, 20, 21), (33, 21, 22), (33, 22, 23), (33, 23, 24), (33, 24, 25), (33, 25, 26), (33, 26, 27), (33, 27, 28), (33, 28, 29), (33, 29, 30), (33, 30, 31), (33, 31, 16)])
me_wholeinternalflappivot_1mesh.polygons.foreach_set('material_index', [2, 2, 2, 2, 2, 2, 2, 2, 2, 2, 2, 2, 2, 2, 2, 2, 2, 2, 2, 2, 2, 2, 2, 2, 2, 2, 2, 2, 2, 2, 2, 2, 2, 2, 2, 2, 2, 2, 2, 2, 2, 2, 2, 2, 2, 2, 2, 2, 2, 2, 2, 2, 2, 2, 2, 2, 2, 2, 2, 2, 2, 2, 2, 2])
me_wholeinternalflappivot_1mesh.materials.append(mat_casesatingrey)
me_wholeinternalflappivot_1mesh.materials.append(mat_opaqueblueflapsandreaderfaces)
me_wholeinternalflappivot_1mesh.materials.append(mat_darkcapsandinternalmounts)
me_wholeinternalflappivot_1mesh.update()
me_wholerearpivotsupport_1mesh = bpy.data.meshes.new('WholeRearPivotSupport_1Mesh')
me_wholerearpivotsupport_1mesh.from_pydata([(0.455, 0.1, 0.315), (0.525, 0.1, 0.315), (0.455, 0.556, 0.315), (0.525, 0.556, 0.315), (0.455, 0.1, 0.405), (0.525, 0.1, 0.405), (0.455, 0.556, 0.405), (0.525, 0.556, 0.405)], [], [(0, 2, 3), (0, 3, 1), (4, 5, 7), (4, 7, 6), (0, 1, 5), (0, 5, 4), (2, 6, 7), (2, 7, 3), (0, 4, 6), (0, 6, 2), (1, 3, 7), (1, 7, 5)])
me_wholerearpivotsupport_1mesh.polygons.foreach_set('material_index', [2, 2, 2, 2, 2, 2, 2, 2, 2, 2, 2, 2])
me_wholerearpivotsupport_1mesh.materials.append(mat_casesatingrey)
me_wholerearpivotsupport_1mesh.materials.append(mat_opaqueblueflapsandreaderfaces)
me_wholerearpivotsupport_1mesh.materials.append(mat_darkcapsandinternalmounts)
me_wholerearpivotsupport_1mesh.update()
me_wholereaderhousing_1mesh = bpy.data.meshes.new('WholeReaderHousing_1Mesh')
me_wholereaderhousing_1mesh.from_pydata([(0.436, -0.46, 1.07), (0.644, -0.46, 1.07), (0.436, -0.19, 1.07), (0.644, -0.19, 1.07), (0.436, -0.46, 1.115), (0.644, -0.46, 1.115), (0.436, -0.19, 1.115), (0.644, -0.19, 1.115)], [], [(0, 2, 3), (0, 3, 1), (4, 5, 7), (4, 7, 6), (0, 1, 5), (0, 5, 4), (2, 6, 7), (2, 7, 3), (0, 4, 6), (0, 6, 2), (1, 3, 7), (1, 7, 5)])
me_wholereaderhousing_1mesh.materials.append(mat_casesatingrey)
me_wholereaderhousing_1mesh.materials.append(mat_opaqueblueflapsandreaderfaces)
me_wholereaderhousing_1mesh.materials.append(mat_darkcapsandinternalmounts)
me_wholereaderhousing_1mesh.update()
me_wholeopaquereaderface_1mesh = bpy.data.meshes.new('WholeOpaqueReaderFace_1Mesh')
me_wholeopaquereaderface_1mesh.from_pydata([(0.46, -0.425, 1.112), (0.62, -0.425, 1.112), (0.46, -0.225, 1.112), (0.62, -0.225, 1.112), (0.46, -0.425, 1.122), (0.62, -0.425, 1.122), (0.46, -0.225, 1.122), (0.62, -0.225, 1.122)], [], [(0, 2, 3), (0, 3, 1), (4, 5, 7), (4, 7, 6), (0, 1, 5), (0, 5, 4), (2, 6, 7), (2, 7, 3), (0, 4, 6), (0, 6, 2), (1, 3, 7), (1, 7, 5)])
me_wholeopaquereaderface_1mesh.polygons.foreach_set('material_index', [1, 1, 1, 1, 1, 1, 1, 1, 1, 1, 1, 1])
me_wholeopaquereaderface_1mesh.materials.append(mat_casesatingrey)
me_wholeopaquereaderface_1mesh.materials.append(mat_opaqueblueflapsandreaderfaces)
me_wholeopaquereaderface_1mesh.materials.append(mat_darkcapsandinternalmounts)
me_wholeopaquereaderface_1mesh.update()
me_wholeentrystatusinset_1mesh = bpy.data.meshes.new('WholeEntryStatusInset_1Mesh')
me_wholeentrystatusinset_1mesh.from_pydata([(0.488, -0.574, 0.8), (0.592, -0.574, 0.8), (0.488, -0.565, 0.8), (0.592, -0.565, 0.8), (0.488, -0.574, 0.87), (0.592, -0.574, 0.87), (0.488, -0.565, 0.87), (0.592, -0.565, 0.87)], [], [(0, 2, 3), (0, 3, 1), (4, 5, 7), (4, 7, 6), (0, 1, 5), (0, 5, 4), (2, 6, 7), (2, 7, 3), (0, 4, 6), (0, 6, 2), (1, 3, 7), (1, 7, 5)])
me_wholeentrystatusinset_1mesh.polygons.foreach_set('material_index', [1, 1, 1, 1, 1, 1, 1, 1, 1, 1, 1, 1])
me_wholeentrystatusinset_1mesh.materials.append(mat_casesatingrey)
me_wholeentrystatusinset_1mesh.materials.append(mat_opaqueblueflapsandreaderfaces)
me_wholeentrystatusinset_1mesh.materials.append(mat_darkcapsandinternalmounts)
me_wholeentrystatusinset_1mesh.update()

# ---- objects
ob_wholesharedlanemountingplinth = bpy.data.objects.new('WholeSharedLaneMountingPlinth', me_wholesharedlanemountingplinthmesh)
ob_wholeslottedhollowcase__1 = bpy.data.objects.new('WholeSlottedHollowCase_-1', me_wholeslottedhollowcase__1mesh)
ob_wholeraisedcasetopcap__1 = bpy.data.objects.new('WholeRaisedCaseTopCap_-1', me_wholeraisedcasetopcap__1mesh)
ob_wholepartextendedflap__1 = bpy.data.objects.new('WholePartExtendedFlap_-1', me_wholepartextendedflap__1mesh)
ob_wholeinternalflappivot__1 = bpy.data.objects.new('WholeInternalFlapPivot_-1', me_wholeinternalflappivot__1mesh)
ob_wholerearpivotsupport__1 = bpy.data.objects.new('WholeRearPivotSupport_-1', me_wholerearpivotsupport__1mesh)
ob_wholereaderhousing__1 = bpy.data.objects.new('WholeReaderHousing_-1', me_wholereaderhousing__1mesh)
ob_wholeopaquereaderface__1 = bpy.data.objects.new('WholeOpaqueReaderFace_-1', me_wholeopaquereaderface__1mesh)
ob_wholeentrystatusinset__1 = bpy.data.objects.new('WholeEntryStatusInset_-1', me_wholeentrystatusinset__1mesh)
ob_wholeslottedhollowcase_1 = bpy.data.objects.new('WholeSlottedHollowCase_1', me_wholeslottedhollowcase_1mesh)
ob_wholeraisedcasetopcap_1 = bpy.data.objects.new('WholeRaisedCaseTopCap_1', me_wholeraisedcasetopcap_1mesh)
ob_wholepartextendedflap_1 = bpy.data.objects.new('WholePartExtendedFlap_1', me_wholepartextendedflap_1mesh)
ob_wholeinternalflappivot_1 = bpy.data.objects.new('WholeInternalFlapPivot_1', me_wholeinternalflappivot_1mesh)
ob_wholerearpivotsupport_1 = bpy.data.objects.new('WholeRearPivotSupport_1', me_wholerearpivotsupport_1mesh)
ob_wholereaderhousing_1 = bpy.data.objects.new('WholeReaderHousing_1', me_wholereaderhousing_1mesh)
ob_wholeopaquereaderface_1 = bpy.data.objects.new('WholeOpaqueReaderFace_1', me_wholeopaquereaderface_1mesh)
ob_wholeentrystatusinset_1 = bpy.data.objects.new('WholeEntryStatusInset_1', me_wholeentrystatusinset_1mesh)

# ---- transforms, parenting, visibility, modifiers, constraints
ob_wholesharedlanemountingplinth.location = (0.0, 0.0, 0.0)
ob_wholeslottedhollowcase__1.location = (0.0, 0.0, 0.0)
ob_wholeraisedcasetopcap__1.location = (0.0, 0.0, 0.0)
ob_wholepartextendedflap__1.location = (0.0, 0.0, 0.0)
ob_wholeinternalflappivot__1.location = (0.0, 0.0, 0.0)
ob_wholerearpivotsupport__1.location = (0.0, 0.0, 0.0)
ob_wholereaderhousing__1.location = (0.0, 0.0, 0.0)
ob_wholeopaquereaderface__1.location = (0.0, 0.0, 0.0)
ob_wholeentrystatusinset__1.location = (0.0, 0.0, 0.0)
ob_wholeslottedhollowcase_1.location = (0.0, 0.0, 0.0)
ob_wholeraisedcasetopcap_1.location = (0.0, 0.0, 0.0)
ob_wholepartextendedflap_1.location = (0.0, 0.0, 0.0)
ob_wholeinternalflappivot_1.location = (0.0, 0.0, 0.0)
ob_wholerearpivotsupport_1.location = (0.0, 0.0, 0.0)
ob_wholereaderhousing_1.location = (0.0, 0.0, 0.0)
ob_wholeopaquereaderface_1.location = (0.0, 0.0, 0.0)
ob_wholeentrystatusinset_1.location = (0.0, 0.0, 0.0)

# ---- collection membership
scene.collection.objects.link(ob_wholesharedlanemountingplinth)
scene.collection.objects.link(ob_wholeslottedhollowcase__1)
scene.collection.objects.link(ob_wholeraisedcasetopcap__1)
scene.collection.objects.link(ob_wholepartextendedflap__1)
scene.collection.objects.link(ob_wholeinternalflappivot__1)
scene.collection.objects.link(ob_wholerearpivotsupport__1)
scene.collection.objects.link(ob_wholereaderhousing__1)
scene.collection.objects.link(ob_wholeopaquereaderface__1)
scene.collection.objects.link(ob_wholeentrystatusinset__1)
scene.collection.objects.link(ob_wholeslottedhollowcase_1)
scene.collection.objects.link(ob_wholeraisedcasetopcap_1)
scene.collection.objects.link(ob_wholepartextendedflap_1)
scene.collection.objects.link(ob_wholeinternalflappivot_1)
scene.collection.objects.link(ob_wholerearpivotsupport_1)
scene.collection.objects.link(ob_wholereaderhousing_1)
scene.collection.objects.link(ob_wholeopaquereaderface_1)
scene.collection.objects.link(ob_wholeentrystatusinset_1)

# ---- scene / render settings (as saved in the file)
scene.frame_start = 1; scene.frame_end = 250; scene.frame_set(1)
scene.render.engine = 'CYCLES'
scene.render.resolution_x = 640
scene.render.resolution_y = 640
scene.render.use_compositing = False
scene.cycles.use_denoising = False
scene.cycles.samples = 128
scene.cycles.use_adaptive_sampling = False
bpy.context.view_layer.update()

# ---- added for rendering (the .blend has no active camera and no usable light): camera, sun
cam_auto = bpy.data.cameras.new('AutoCamera')
cam_auto.lens = 50.0
cam_auto.sensor_width = 36.0
cam_auto.clip_end = 1000.0
ob_auto_camera = bpy.data.objects.new('AutoCamera', cam_auto)
scene.collection.objects.link(ob_auto_camera)
ob_auto_camera.location = (2.05226, -2.46272, 2.20281)
ob_auto_camera.rotation_euler = (1.09748, -7.21219e-08, 0.694738)
scene.camera = ob_auto_camera
light_auto_sun = bpy.data.lights.new('AutoSun', 'SUN')
light_auto_sun.energy = 3.0
light_auto_sun.angle = 0.0523599
ob_auto_sun = bpy.data.objects.new('AutoSun', light_auto_sun)
scene.collection.objects.link(ob_auto_sun)
ob_auto_sun.rotation_euler = (0.872665, 0.174533, 0.523599)
bpy.context.view_layer.update()
